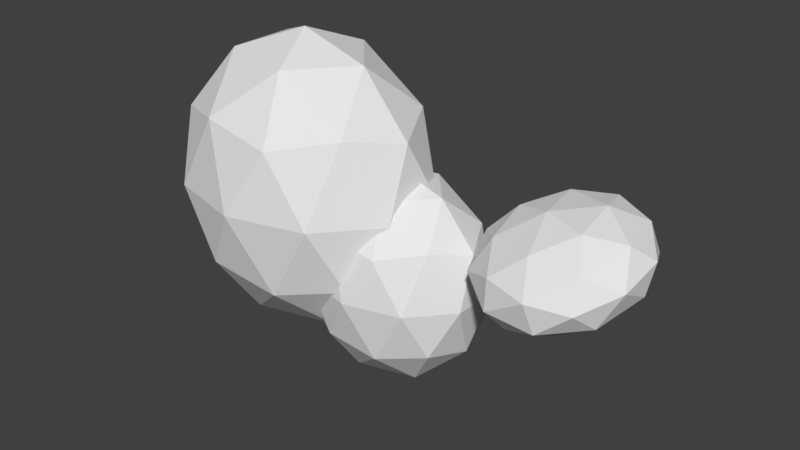 # Source: cloud2.blend  (saved by Blender 2.77.0; exported with 4.5.12 LTS)
import bpy
from mathutils import Matrix  # noqa: F401  (used for matrix-valued properties, if any)

bpy.ops.wm.read_factory_settings(use_empty=True)
scene = bpy.context.scene
scene.name = 'Scene'

# ---- collections
col_collection_1 = bpy.data.collections.new('Collection 1'); scene.collection.children.link(col_collection_1)

# ---- materials (node trees are filled in below, after node groups)
mat_cloud = bpy.data.materials.new('cloud')
mat_cloud.alpha_threshold = 0.0
mat_cloud.use_transparent_shadow = False
mat_cloud.roughness = 0.5

# ---- material node trees

# ---- world
world_world = bpy.data.worlds.new('World'); scene.world = world_world
world_world.color = (0.05088, 0.05088, 0.05088)
world_world.use_sun_shadow = False
world_world.sun_shadow_jitter_overblur = 0.0
world_world.cycles.sampling_method = 'MANUAL'

# ---- meshes
me_icosphere = bpy.data.meshes.new('Icosphere')
me_icosphere.from_pydata([(-5.912e-10, 1.055e-09, -1.057), (0.6909, -0.4141, -0.4725), (-0.2639, -0.67, -0.4725), (-0.854, 1.055e-09, -0.4725), (-0.2639, 0.67, -0.4725), (0.6909, 0.4141, -0.4725), (0.2639, -0.67, 0.4725), (-0.6909, -0.4141, 0.4725), (-0.6909, 0.4141, 0.4725), (0.2639, 0.67, 0.4725), (0.854, 1.055e-09, 0.4725), (-5.912e-10, 1.055e-09, 1.057), (-0.1551, -0.3938, -0.8987), (0.4061, -0.2434, -0.8987), (0.251, -0.6372, -0.5555), (0.8122, 1.055e-09, -0.5555), (0.4061, 0.2434, -0.8987), (-0.5019, 1.055e-09, -0.8987), (-0.6571, -0.3938, -0.5555), (-0.1551, 0.3938, -0.8987), (-0.6571, 0.3938, -0.5555), (0.251, 0.6372, -0.5555), (0.908, -0.2434, -1.454e-10), (0.908, 0.2434, -1.454e-10), (-5.912e-10, -0.7876, -1.454e-10), (0.5612, -0.6372, -1.454e-10), (-0.908, -0.2434, -1.454e-10), (-0.5612, -0.6372, -1.454e-10), (-0.5612, 0.6372, -1.454e-10), (-0.908, 0.2434, -1.454e-10), (0.5612, 0.6372, -1.454e-10), (-5.912e-10, 0.7876, -1.454e-10), (0.6571, -0.3938, 0.5555), (-0.251, -0.6372, 0.5555), (-0.8122, 1.055e-09, 0.5555), (-0.251, 0.6372, 0.5555), (0.6571, 0.3938, 0.5555), (0.1551, -0.3938, 0.8987), (0.5019, 1.055e-09, 0.8987), (-0.4061, -0.2434, 0.8987), (-0.4061, 0.2434, 0.8987), (0.1551, 0.3938, 0.8987), (-0.9705, -0.1287, -0.7436), (-0.01085, -0.7038, 0.06764), (-1.337, -1.059, 0.06764), (-2.157, -0.1287, 0.06765), (-1.337, 0.802, 0.06764), (-0.01085, 0.4465, 0.06764), (-0.604, -1.059, 1.38), (-1.93, -0.7038, 1.38), (-1.93, 0.4465, 1.38), (-0.604, 0.802, 1.38), (0.2157, -0.1287, 1.38), (-0.9705, -0.1287, 2.192), (-1.186, -0.6757, -0.5244), (-0.4064, -0.4667, -0.5244), (-0.6219, -1.014, -0.04759), (0.1576, -0.1287, -0.04758), (-0.4064, 0.2094, -0.5244), (-1.668, -0.1287, -0.5244), (-1.883, -0.6757, -0.04759), (-1.186, 0.4184, -0.5244), (-1.883, 0.4184, -0.04759), (-0.6219, 0.7565, -0.04759), (0.2908, -0.4667, 0.724), (0.2908, 0.2094, 0.724), (-0.9705, -1.223, 0.724), (-0.191, -1.014, 0.724), (-2.232, -0.4667, 0.724), (-1.75, -1.014, 0.724), (-1.75, 0.7565, 0.724), (-2.232, 0.2094, 0.724), (-0.191, 0.7565, 0.724), (-0.9705, 0.9654, 0.724), (-0.05782, -0.6757, 1.496), (-1.319, -1.014, 1.496), (-2.099, -0.1287, 1.496), (-1.319, 0.7565, 1.496), (-0.05782, 0.4184, 1.496), (-0.7551, -0.6757, 1.972), (-0.2733, -0.1287, 1.972), (-1.535, -0.4667, 1.972), (-1.535, 0.2094, 1.972), (-0.7551, 0.4184, 1.972), (1.207, 0.7129, 0.7112), (1.991, 0.7475, 0.6358), (1.412, 0.3203, 0.2233), (0.9351, -0.06212, 0.4581), (1.22, 0.1287, 1.016), (1.872, 0.6291, 1.126), (2.204, -0.006193, 0.3362), (1.552, -0.5066, 0.2264), (1.433, -0.625, 0.7162), (2.013, -0.1978, 1.129), (2.489, 0.1847, 0.8939), (2.218, -0.5904, 0.6409), (1.238, 0.5966, 0.4306), (1.579, 0.8477, 0.6731), (1.699, 0.6169, 0.3863), (1.97, 0.7984, 0.9167), (1.509, 0.7781, 0.961), (0.9582, 0.3718, 0.5686), (1.079, 0.141, 0.2818), (1.126, 0.484, 0.8964), (0.966, 0.0284, 0.7477), (1.517, 0.4347, 1.14), (2.333, 0.5371, 0.7805), (2.263, 0.4676, 1.068), (1.825, 0.1739, 0.2102), (2.165, 0.425, 0.4527), (1.161, -0.345, 0.2837), (1.441, -0.1202, 0.1456), (1.259, -0.3024, 0.8994), (1.091, -0.4146, 0.5716), (1.983, 0.2428, 1.206), (1.599, -0.05133, 1.142), (2.458, 0.09414, 0.6044), (1.907, -0.3121, 0.212), (1.454, -0.6758, 0.4354), (1.725, -0.4943, 0.9658), (2.345, -0.01846, 1.07), (2.299, -0.3614, 0.4556), (2.466, -0.2492, 0.7835), (1.915, -0.6555, 0.3911), (1.845, -0.7251, 0.679), (2.186, -0.474, 0.9215)], [], [(0, 13, 12), (1, 13, 15), (0, 12, 17), (0, 17, 19), (0, 19, 16), (1, 15, 22), (2, 14, 24), (3, 18, 26), (4, 20, 28), (5, 21, 30), (1, 22, 25), (2, 24, 27), (3, 26, 29), (4, 28, 31), (5, 30, 23), (6, 32, 37), (7, 33, 39), (8, 34, 40), (9, 35, 41), (10, 36, 38), (38, 41, 11), (38, 36, 41), (36, 9, 41), (41, 40, 11), (41, 35, 40), (35, 8, 40), (40, 39, 11), (40, 34, 39), (34, 7, 39), (39, 37, 11), (39, 33, 37), (33, 6, 37), (37, 38, 11), (37, 32, 38), (32, 10, 38), (23, 36, 10), (23, 30, 36), (30, 9, 36), (31, 35, 9), (31, 28, 35), (28, 8, 35), (29, 34, 8), (29, 26, 34), (26, 7, 34), (27, 33, 7), (27, 24, 33), (24, 6, 33), (25, 32, 6), (25, 22, 32), (22, 10, 32), (30, 31, 9), (30, 21, 31), (21, 4, 31), (28, 29, 8), (28, 20, 29), (20, 3, 29), (26, 27, 7), (26, 18, 27), (18, 2, 27), (24, 25, 6), (24, 14, 25), (14, 1, 25), (22, 23, 10), (22, 15, 23), (15, 5, 23), (16, 21, 5), (16, 19, 21), (19, 4, 21), (19, 20, 4), (19, 17, 20), (17, 3, 20), (17, 18, 3), (17, 12, 18), (12, 2, 18), (15, 16, 5), (15, 13, 16), (13, 0, 16), (12, 14, 2), (12, 13, 14), (13, 1, 14), (42, 55, 54), (43, 55, 57), (42, 54, 59), (42, 59, 61), (42, 61, 58), (43, 57, 64), (44, 56, 66), (45, 60, 68), (46, 62, 70), (47, 63, 72), (43, 64, 67), (44, 66, 69), (45, 68, 71), (46, 70, 73), (47, 72, 65), (48, 74, 79), (49, 75, 81), (50, 76, 82), (51, 77, 83), (52, 78, 80), (80, 83, 53), (80, 78, 83), (78, 51, 83), (83, 82, 53), (83, 77, 82), (77, 50, 82), (82, 81, 53), (82, 76, 81), (76, 49, 81), (81, 79, 53), (81, 75, 79), (75, 48, 79), (79, 80, 53), (79, 74, 80), (74, 52, 80), (65, 78, 52), (65, 72, 78), (72, 51, 78), (73, 77, 51), (73, 70, 77), (70, 50, 77), (71, 76, 50), (71, 68, 76), (68, 49, 76), (69, 75, 49), (69, 66, 75), (66, 48, 75), (67, 74, 48), (67, 64, 74), (64, 52, 74), (72, 73, 51), (72, 63, 73), (63, 46, 73), (70, 71, 50), (70, 62, 71), (62, 45, 71), (68, 69, 49), (68, 60, 69), (60, 44, 69), (66, 67, 48), (66, 56, 67), (56, 43, 67), (64, 65, 52), (64, 57, 65), (57, 47, 65), (58, 63, 47), (58, 61, 63), (61, 46, 63), (61, 62, 46), (61, 59, 62), (59, 45, 62), (59, 60, 45), (59, 54, 60), (54, 44, 60), (57, 58, 47), (57, 55, 58), (55, 42, 58), (54, 56, 44), (54, 55, 56), (55, 43, 56), (84, 97, 96), (85, 97, 99), (84, 96, 101), (84, 101, 103), (84, 103, 100), (85, 99, 106), (86, 98, 108), (87, 102, 110), (88, 104, 112), (89, 105, 114), (85, 106, 109), (86, 108, 111), (87, 110, 113), (88, 112, 115), (89, 114, 107), (90, 116, 121), (91, 117, 123), (92, 118, 124), (93, 119, 125), (94, 120, 122), (122, 125, 95), (122, 120, 125), (120, 93, 125), (125, 124, 95), (125, 119, 124), (119, 92, 124), (124, 123, 95), (124, 118, 123), (118, 91, 123), (123, 121, 95), (123, 117, 121), (117, 90, 121), (121, 122, 95), (121, 116, 122), (116, 94, 122), (107, 120, 94), (107, 114, 120), (114, 93, 120), (115, 119, 93), (115, 112, 119), (112, 92, 119), (113, 118, 92), (113, 110, 118), (110, 91, 118), (111, 117, 91), (111, 108, 117), (108, 90, 117), (109, 116, 90), (109, 106, 116), (106, 94, 116), (114, 115, 93), (114, 105, 115), (105, 88, 115), (112, 113, 92), (112, 104, 113), (104, 87, 113), (110, 111, 91), (110, 102, 111), (102, 86, 111), (108, 109, 90), (108, 98, 109), (98, 85, 109), (106, 107, 94), (106, 99, 107), (99, 89, 107), (100, 105, 89), (100, 103, 105), (103, 88, 105), (103, 104, 88), (103, 101, 104), (101, 87, 104), (101, 102, 87), (101, 96, 102), (96, 86, 102), (99, 100, 89), (99, 97, 100), (97, 84, 100), (96, 98, 86), (96, 97, 98), (97, 85, 98)])
me_icosphere.materials.append(mat_cloud)
me_icosphere.use_remesh_preserve_volume = False
me_icosphere.use_remesh_preserve_attributes = False
me_icosphere.use_mirror_vertex_groups = False
me_icosphere.update()

# ---- objects
ob_icosphere = bpy.data.objects.new('Icosphere', me_icosphere)

# ---- transforms, parenting, visibility, modifiers, constraints
ob_icosphere.location = (0.0, 0.0, 0.0)
ob_icosphere.lineart.crease_threshold = 0.0

# ---- collection membership
col_collection_1.objects.link(ob_icosphere)

# ---- scene / render settings (as saved in the file)
scene.frame_start = 1; scene.frame_end = 250; scene.frame_set(1)
scene.render.engine = 'BLENDER_EEVEE_NEXT'
scene.render.resolution_percentage = 50
scene.render.dither_intensity = 0.0
scene.cycles.use_denoising = False
scene.cycles.samples = 128
scene.cycles.sampling_pattern = 'TABULATED_SOBOL'
scene.cycles.light_sampling_threshold = 0.0
scene.cycles.use_adaptive_sampling = False
scene.cycles.use_light_tree = False
scene.cycles.blur_glossy = 0.0
scene.cycles.sample_clamp_indirect = 0.0
scene.view_settings.view_transform = 'Standard'
bpy.context.view_layer.update()

# ---- added for rendering (the .blend has no active camera and no usable light): camera, sun
cam_auto = bpy.data.cameras.new('AutoCamera')
cam_auto.lens = 50.0
cam_auto.sensor_width = 36.0
cam_auto.clip_end = 1000.0
ob_auto_camera = bpy.data.objects.new('AutoCamera', cam_auto)
scene.collection.objects.link(ob_auto_camera)
ob_auto_camera.location = (5.80395, -6.939, 5.10775)
ob_auto_camera.rotation_euler = (1.09748, -7.21219e-08, 0.694738)
scene.camera = ob_auto_camera
light_auto_sun = bpy.data.lights.new('AutoSun', 'SUN')
light_auto_sun.energy = 3.0
light_auto_sun.angle = 0.0523599
ob_auto_sun = bpy.data.objects.new('AutoSun', light_auto_sun)
scene.collection.objects.link(ob_auto_sun)
ob_auto_sun.rotation_euler = (0.872665, 0.174533, 0.523599)
bpy.context.view_layer.update()
